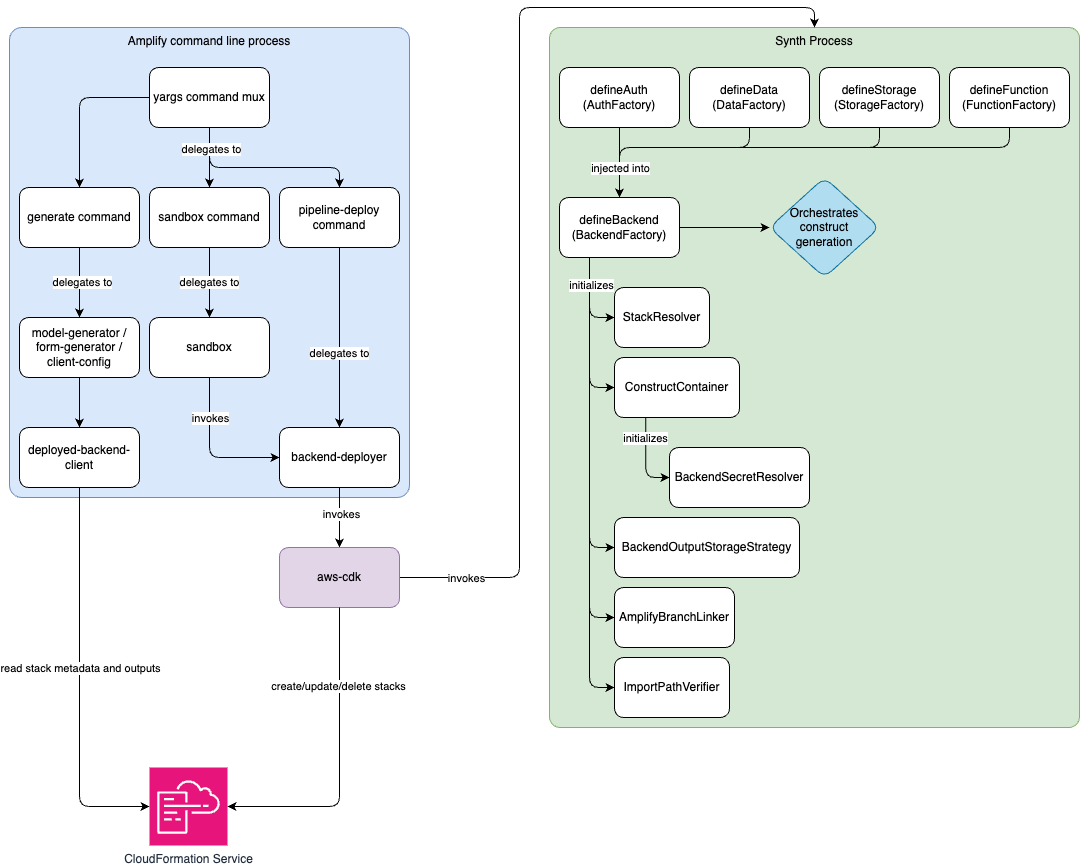

The diagram above was exported from draw.io. Its source (the exported page's mxGraphModel, read from the mxfile embedded in the PNG):
<mxGraphModel dx="2234" dy="1474" grid="1" gridSize="10" guides="1" tooltips="1" connect="1" arrows="1" fold="1" page="1" pageScale="1" pageWidth="850" pageHeight="1100" math="0" shadow="0">
  <root>
    <mxCell id="0" />
    <mxCell id="1" parent="0" />
    <mxCell id="o1zLM-c9jcwJ2t2nIWAD-1" value="Amplify command line process" style="rounded=1;whiteSpace=wrap;html=1;horizontal=1;verticalAlign=top;arcSize=3;fillColor=#dae8fc;strokeColor=#6c8ebf;" parent="1" vertex="1">
      <mxGeometry x="40" y="60" width="400" height="470" as="geometry" />
    </mxCell>
    <mxCell id="o1zLM-c9jcwJ2t2nIWAD-2" value="Synth Process" style="rounded=1;whiteSpace=wrap;html=1;horizontal=1;verticalAlign=top;arcSize=2;fillColor=#d5e8d4;strokeColor=#82b366;" parent="1" vertex="1">
      <mxGeometry x="580" y="60" width="530" height="700" as="geometry" />
    </mxCell>
    <mxCell id="fRIXYkDwwqxRphOTURl1-39" style="edgeStyle=orthogonalEdgeStyle;shape=connector;rounded=1;orthogonalLoop=1;jettySize=auto;html=1;entryX=0.5;entryY=0;entryDx=0;entryDy=0;labelBackgroundColor=default;strokeColor=default;align=center;verticalAlign=middle;fontFamily=Helvetica;fontSize=11;fontColor=default;endArrow=classic;" parent="1" source="fRIXYkDwwqxRphOTURl1-1" target="fRIXYkDwwqxRphOTURl1-2" edge="1">
      <mxGeometry relative="1" as="geometry">
        <Array as="points">
          <mxPoint x="240" y="210" />
          <mxPoint x="240" y="210" />
        </Array>
      </mxGeometry>
    </mxCell>
    <mxCell id="fRIXYkDwwqxRphOTURl1-40" style="edgeStyle=orthogonalEdgeStyle;shape=connector;rounded=1;orthogonalLoop=1;jettySize=auto;html=1;entryX=0.5;entryY=0;entryDx=0;entryDy=0;labelBackgroundColor=default;strokeColor=default;align=center;verticalAlign=middle;fontFamily=Helvetica;fontSize=11;fontColor=default;endArrow=classic;" parent="1" source="fRIXYkDwwqxRphOTURl1-1" target="fRIXYkDwwqxRphOTURl1-4" edge="1">
      <mxGeometry relative="1" as="geometry" />
    </mxCell>
    <mxCell id="fRIXYkDwwqxRphOTURl1-41" style="edgeStyle=orthogonalEdgeStyle;shape=connector;rounded=1;orthogonalLoop=1;jettySize=auto;html=1;labelBackgroundColor=default;strokeColor=default;align=center;verticalAlign=middle;fontFamily=Helvetica;fontSize=11;fontColor=default;endArrow=classic;" parent="1" source="fRIXYkDwwqxRphOTURl1-1" target="fRIXYkDwwqxRphOTURl1-5" edge="1">
      <mxGeometry relative="1" as="geometry">
        <Array as="points">
          <mxPoint x="240" y="200" />
          <mxPoint x="370" y="200" />
        </Array>
      </mxGeometry>
    </mxCell>
    <mxCell id="fRIXYkDwwqxRphOTURl1-42" value="delegates to" style="edgeLabel;html=1;align=center;verticalAlign=middle;resizable=0;points=[];fontSize=11;fontFamily=Helvetica;fontColor=default;" parent="fRIXYkDwwqxRphOTURl1-41" vertex="1" connectable="0">
      <mxGeometry x="-0.7789" y="1" relative="1" as="geometry">
        <mxPoint as="offset" />
      </mxGeometry>
    </mxCell>
    <mxCell id="fRIXYkDwwqxRphOTURl1-1" value="yargs command mux" style="rounded=1;whiteSpace=wrap;html=1;" parent="1" vertex="1">
      <mxGeometry x="180" y="100" width="120" height="60" as="geometry" />
    </mxCell>
    <mxCell id="fRIXYkDwwqxRphOTURl1-43" style="edgeStyle=orthogonalEdgeStyle;shape=connector;rounded=1;orthogonalLoop=1;jettySize=auto;html=1;entryX=0.5;entryY=0;entryDx=0;entryDy=0;labelBackgroundColor=default;strokeColor=default;align=center;verticalAlign=middle;fontFamily=Helvetica;fontSize=11;fontColor=default;endArrow=classic;" parent="1" source="fRIXYkDwwqxRphOTURl1-2" target="fRIXYkDwwqxRphOTURl1-6" edge="1">
      <mxGeometry relative="1" as="geometry" />
    </mxCell>
    <mxCell id="fRIXYkDwwqxRphOTURl1-44" value="delegates to" style="edgeLabel;html=1;align=center;verticalAlign=middle;resizable=0;points=[];fontSize=11;fontFamily=Helvetica;fontColor=default;" parent="fRIXYkDwwqxRphOTURl1-43" vertex="1" connectable="0">
      <mxGeometry x="-0.0286" y="-1" relative="1" as="geometry">
        <mxPoint as="offset" />
      </mxGeometry>
    </mxCell>
    <mxCell id="fRIXYkDwwqxRphOTURl1-2" value="sandbox command" style="rounded=1;whiteSpace=wrap;html=1;" parent="1" vertex="1">
      <mxGeometry x="180" y="220" width="120" height="60" as="geometry" />
    </mxCell>
    <mxCell id="fRIXYkDwwqxRphOTURl1-45" style="edgeStyle=orthogonalEdgeStyle;shape=connector;rounded=1;orthogonalLoop=1;jettySize=auto;html=1;labelBackgroundColor=default;strokeColor=default;align=center;verticalAlign=middle;fontFamily=Helvetica;fontSize=11;fontColor=default;endArrow=classic;" parent="1" source="fRIXYkDwwqxRphOTURl1-4" target="fRIXYkDwwqxRphOTURl1-7" edge="1">
      <mxGeometry relative="1" as="geometry" />
    </mxCell>
    <mxCell id="fRIXYkDwwqxRphOTURl1-46" value="delegates to" style="edgeLabel;html=1;align=center;verticalAlign=middle;resizable=0;points=[];fontSize=11;fontFamily=Helvetica;fontColor=default;" parent="fRIXYkDwwqxRphOTURl1-45" vertex="1" connectable="0">
      <mxGeometry x="-0.0286" y="2" relative="1" as="geometry">
        <mxPoint as="offset" />
      </mxGeometry>
    </mxCell>
    <mxCell id="fRIXYkDwwqxRphOTURl1-4" value="generate command" style="rounded=1;whiteSpace=wrap;html=1;" parent="1" vertex="1">
      <mxGeometry x="50" y="220" width="120" height="60" as="geometry" />
    </mxCell>
    <mxCell id="fRIXYkDwwqxRphOTURl1-47" style="edgeStyle=orthogonalEdgeStyle;shape=connector;rounded=1;orthogonalLoop=1;jettySize=auto;html=1;entryX=0.5;entryY=0;entryDx=0;entryDy=0;labelBackgroundColor=default;strokeColor=default;align=center;verticalAlign=middle;fontFamily=Helvetica;fontSize=11;fontColor=default;endArrow=classic;" parent="1" source="fRIXYkDwwqxRphOTURl1-5" target="fRIXYkDwwqxRphOTURl1-8" edge="1">
      <mxGeometry relative="1" as="geometry" />
    </mxCell>
    <mxCell id="fRIXYkDwwqxRphOTURl1-48" value="delegates to" style="edgeLabel;html=1;align=center;verticalAlign=middle;resizable=0;points=[];fontSize=11;fontFamily=Helvetica;fontColor=default;" parent="fRIXYkDwwqxRphOTURl1-47" vertex="1" connectable="0">
      <mxGeometry x="0.1667" y="-1" relative="1" as="geometry">
        <mxPoint as="offset" />
      </mxGeometry>
    </mxCell>
    <mxCell id="fRIXYkDwwqxRphOTURl1-5" value="pipeline-deploy command" style="rounded=1;whiteSpace=wrap;html=1;" parent="1" vertex="1">
      <mxGeometry x="310" y="220" width="120" height="60" as="geometry" />
    </mxCell>
    <mxCell id="fRIXYkDwwqxRphOTURl1-49" style="edgeStyle=orthogonalEdgeStyle;shape=connector;rounded=1;orthogonalLoop=1;jettySize=auto;html=1;entryX=0;entryY=0.5;entryDx=0;entryDy=0;labelBackgroundColor=default;strokeColor=default;align=center;verticalAlign=middle;fontFamily=Helvetica;fontSize=11;fontColor=default;endArrow=classic;" parent="1" source="fRIXYkDwwqxRphOTURl1-6" target="fRIXYkDwwqxRphOTURl1-8" edge="1">
      <mxGeometry relative="1" as="geometry">
        <Array as="points">
          <mxPoint x="240" y="490" />
        </Array>
      </mxGeometry>
    </mxCell>
    <mxCell id="fRIXYkDwwqxRphOTURl1-50" value="invokes" style="edgeLabel;html=1;align=center;verticalAlign=middle;resizable=0;points=[];fontSize=11;fontFamily=Helvetica;fontColor=default;" parent="fRIXYkDwwqxRphOTURl1-49" vertex="1" connectable="0">
      <mxGeometry x="0.1" relative="1" as="geometry">
        <mxPoint x="-3" y="-40" as="offset" />
      </mxGeometry>
    </mxCell>
    <mxCell id="fRIXYkDwwqxRphOTURl1-6" value="sandbox" style="rounded=1;whiteSpace=wrap;html=1;" parent="1" vertex="1">
      <mxGeometry x="180" y="350" width="120" height="60" as="geometry" />
    </mxCell>
    <mxCell id="fRIXYkDwwqxRphOTURl1-54" value="" style="edgeStyle=orthogonalEdgeStyle;shape=connector;rounded=1;orthogonalLoop=1;jettySize=auto;html=1;labelBackgroundColor=default;strokeColor=default;align=center;verticalAlign=middle;fontFamily=Helvetica;fontSize=11;fontColor=default;endArrow=classic;" parent="1" source="fRIXYkDwwqxRphOTURl1-7" target="fRIXYkDwwqxRphOTURl1-53" edge="1">
      <mxGeometry relative="1" as="geometry" />
    </mxCell>
    <mxCell id="fRIXYkDwwqxRphOTURl1-7" value="model-generator / form-generator / client-config" style="rounded=1;whiteSpace=wrap;html=1;" parent="1" vertex="1">
      <mxGeometry x="50" y="350" width="120" height="60" as="geometry" />
    </mxCell>
    <mxCell id="fRIXYkDwwqxRphOTURl1-51" style="edgeStyle=orthogonalEdgeStyle;shape=connector;rounded=1;orthogonalLoop=1;jettySize=auto;html=1;entryX=0.5;entryY=0;entryDx=0;entryDy=0;labelBackgroundColor=default;strokeColor=default;align=center;verticalAlign=middle;fontFamily=Helvetica;fontSize=11;fontColor=default;endArrow=classic;exitX=1;exitY=0.5;exitDx=0;exitDy=0;" parent="1" source="fRIXYkDwwqxRphOTURl1-61" target="o1zLM-c9jcwJ2t2nIWAD-2" edge="1">
      <mxGeometry relative="1" as="geometry">
        <Array as="points">
          <mxPoint x="550" y="610" />
          <mxPoint x="550" y="40" />
          <mxPoint x="845" y="40" />
        </Array>
      </mxGeometry>
    </mxCell>
    <mxCell id="fRIXYkDwwqxRphOTURl1-52" value="invokes" style="edgeLabel;html=1;align=center;verticalAlign=middle;resizable=0;points=[];fontSize=11;fontFamily=Helvetica;fontColor=default;" parent="fRIXYkDwwqxRphOTURl1-51" vertex="1" connectable="0">
      <mxGeometry x="-0.9006" y="-1" relative="1" as="geometry">
        <mxPoint x="16" y="-1" as="offset" />
      </mxGeometry>
    </mxCell>
    <mxCell id="fRIXYkDwwqxRphOTURl1-62" style="edgeStyle=orthogonalEdgeStyle;shape=connector;rounded=1;orthogonalLoop=1;jettySize=auto;html=1;labelBackgroundColor=default;strokeColor=default;align=center;verticalAlign=middle;fontFamily=Helvetica;fontSize=11;fontColor=default;endArrow=classic;" parent="1" source="fRIXYkDwwqxRphOTURl1-8" target="fRIXYkDwwqxRphOTURl1-61" edge="1">
      <mxGeometry relative="1" as="geometry" />
    </mxCell>
    <mxCell id="fRIXYkDwwqxRphOTURl1-63" value="invokes" style="edgeLabel;html=1;align=center;verticalAlign=middle;resizable=0;points=[];fontSize=11;fontFamily=Helvetica;fontColor=default;" parent="fRIXYkDwwqxRphOTURl1-62" vertex="1" connectable="0">
      <mxGeometry x="-0.15" y="1" relative="1" as="geometry">
        <mxPoint as="offset" />
      </mxGeometry>
    </mxCell>
    <mxCell id="fRIXYkDwwqxRphOTURl1-8" value="backend-deployer" style="rounded=1;whiteSpace=wrap;html=1;" parent="1" vertex="1">
      <mxGeometry x="310" y="460" width="120" height="60" as="geometry" />
    </mxCell>
    <mxCell id="fRIXYkDwwqxRphOTURl1-25" style="edgeStyle=orthogonalEdgeStyle;rounded=1;orthogonalLoop=1;jettySize=auto;html=1;exitX=0.25;exitY=1;exitDx=0;exitDy=0;entryX=0;entryY=0.5;entryDx=0;entryDy=0;" parent="1" source="fRIXYkDwwqxRphOTURl1-9" target="fRIXYkDwwqxRphOTURl1-10" edge="1">
      <mxGeometry relative="1" as="geometry" />
    </mxCell>
    <mxCell id="fRIXYkDwwqxRphOTURl1-26" style="edgeStyle=orthogonalEdgeStyle;shape=connector;rounded=1;orthogonalLoop=1;jettySize=auto;html=1;entryX=0;entryY=0.5;entryDx=0;entryDy=0;labelBackgroundColor=default;strokeColor=default;align=center;verticalAlign=middle;fontFamily=Helvetica;fontSize=11;fontColor=default;endArrow=classic;exitX=0.25;exitY=1;exitDx=0;exitDy=0;" parent="1" source="fRIXYkDwwqxRphOTURl1-9" target="fRIXYkDwwqxRphOTURl1-11" edge="1">
      <mxGeometry relative="1" as="geometry" />
    </mxCell>
    <mxCell id="fRIXYkDwwqxRphOTURl1-27" style="edgeStyle=orthogonalEdgeStyle;shape=connector;rounded=1;orthogonalLoop=1;jettySize=auto;html=1;entryX=0;entryY=0.5;entryDx=0;entryDy=0;labelBackgroundColor=default;strokeColor=default;align=center;verticalAlign=middle;fontFamily=Helvetica;fontSize=11;fontColor=default;endArrow=classic;exitX=0.25;exitY=1;exitDx=0;exitDy=0;" parent="1" source="fRIXYkDwwqxRphOTURl1-9" target="fRIXYkDwwqxRphOTURl1-12" edge="1">
      <mxGeometry relative="1" as="geometry" />
    </mxCell>
    <mxCell id="fRIXYkDwwqxRphOTURl1-28" style="edgeStyle=orthogonalEdgeStyle;shape=connector;rounded=1;orthogonalLoop=1;jettySize=auto;html=1;entryX=0;entryY=0.5;entryDx=0;entryDy=0;labelBackgroundColor=default;strokeColor=default;align=center;verticalAlign=middle;fontFamily=Helvetica;fontSize=11;fontColor=default;endArrow=classic;exitX=0.25;exitY=1;exitDx=0;exitDy=0;" parent="1" source="fRIXYkDwwqxRphOTURl1-9" target="fRIXYkDwwqxRphOTURl1-13" edge="1">
      <mxGeometry relative="1" as="geometry" />
    </mxCell>
    <mxCell id="fRIXYkDwwqxRphOTURl1-29" style="edgeStyle=orthogonalEdgeStyle;shape=connector;rounded=1;orthogonalLoop=1;jettySize=auto;html=1;entryX=0;entryY=0.5;entryDx=0;entryDy=0;labelBackgroundColor=default;strokeColor=default;align=center;verticalAlign=middle;fontFamily=Helvetica;fontSize=11;fontColor=default;endArrow=classic;exitX=0.25;exitY=1;exitDx=0;exitDy=0;" parent="1" source="fRIXYkDwwqxRphOTURl1-9" target="fRIXYkDwwqxRphOTURl1-14" edge="1">
      <mxGeometry relative="1" as="geometry" />
    </mxCell>
    <mxCell id="fRIXYkDwwqxRphOTURl1-30" value="initializes" style="edgeLabel;html=1;align=center;verticalAlign=middle;resizable=0;points=[];fontSize=11;fontFamily=Helvetica;fontColor=default;" parent="fRIXYkDwwqxRphOTURl1-29" vertex="1" connectable="0">
      <mxGeometry x="-0.8526" y="1" relative="1" as="geometry">
        <mxPoint y="-7" as="offset" />
      </mxGeometry>
    </mxCell>
    <mxCell id="YIjbR7bLvFs0SKoJvdBE-2" value="" style="edgeStyle=orthogonalEdgeStyle;shape=connector;rounded=1;orthogonalLoop=1;jettySize=auto;html=1;labelBackgroundColor=default;strokeColor=default;align=center;verticalAlign=middle;fontFamily=Helvetica;fontSize=11;fontColor=default;endArrow=classic;" parent="1" source="fRIXYkDwwqxRphOTURl1-9" target="YIjbR7bLvFs0SKoJvdBE-1" edge="1">
      <mxGeometry relative="1" as="geometry" />
    </mxCell>
    <mxCell id="fRIXYkDwwqxRphOTURl1-9" value="defineBackend&lt;br&gt;(BackendFactory)" style="rounded=1;whiteSpace=wrap;html=1;" parent="1" vertex="1">
      <mxGeometry x="590" y="230" width="120" height="60" as="geometry" />
    </mxCell>
    <mxCell id="fRIXYkDwwqxRphOTURl1-10" value="StackResolver" style="rounded=1;whiteSpace=wrap;html=1;" parent="1" vertex="1">
      <mxGeometry x="645" y="320" width="95" height="60" as="geometry" />
    </mxCell>
    <mxCell id="fRIXYkDwwqxRphOTURl1-37" style="edgeStyle=orthogonalEdgeStyle;shape=connector;rounded=1;orthogonalLoop=1;jettySize=auto;html=1;entryX=0;entryY=0.5;entryDx=0;entryDy=0;labelBackgroundColor=default;strokeColor=default;align=center;verticalAlign=middle;fontFamily=Helvetica;fontSize=11;fontColor=default;endArrow=classic;exitX=0.25;exitY=1;exitDx=0;exitDy=0;" parent="1" source="fRIXYkDwwqxRphOTURl1-11" target="fRIXYkDwwqxRphOTURl1-36" edge="1">
      <mxGeometry relative="1" as="geometry" />
    </mxCell>
    <mxCell id="fRIXYkDwwqxRphOTURl1-38" value="initializes" style="edgeLabel;html=1;align=center;verticalAlign=middle;resizable=0;points=[];fontSize=11;fontFamily=Helvetica;fontColor=default;" parent="fRIXYkDwwqxRphOTURl1-37" vertex="1" connectable="0">
      <mxGeometry x="-0.5122" y="-1" relative="1" as="geometry">
        <mxPoint as="offset" />
      </mxGeometry>
    </mxCell>
    <mxCell id="fRIXYkDwwqxRphOTURl1-11" value="ConstructContainer" style="rounded=1;whiteSpace=wrap;html=1;" parent="1" vertex="1">
      <mxGeometry x="645" y="390" width="125" height="60" as="geometry" />
    </mxCell>
    <mxCell id="fRIXYkDwwqxRphOTURl1-12" value="BackendOutputStorageStrategy" style="rounded=1;whiteSpace=wrap;html=1;" parent="1" vertex="1">
      <mxGeometry x="645" y="550" width="185" height="60" as="geometry" />
    </mxCell>
    <mxCell id="fRIXYkDwwqxRphOTURl1-13" value="AmplifyBranchLinker" style="rounded=1;whiteSpace=wrap;html=1;" parent="1" vertex="1">
      <mxGeometry x="645" y="620" width="120" height="60" as="geometry" />
    </mxCell>
    <mxCell id="fRIXYkDwwqxRphOTURl1-14" value="ImportPathVerifier" style="rounded=1;whiteSpace=wrap;html=1;" parent="1" vertex="1">
      <mxGeometry x="645" y="690" width="115" height="60" as="geometry" />
    </mxCell>
    <mxCell id="fRIXYkDwwqxRphOTURl1-19" style="edgeStyle=orthogonalEdgeStyle;rounded=0;orthogonalLoop=1;jettySize=auto;html=1;curved=1;" parent="1" source="fRIXYkDwwqxRphOTURl1-15" target="fRIXYkDwwqxRphOTURl1-9" edge="1">
      <mxGeometry relative="1" as="geometry" />
    </mxCell>
    <mxCell id="fRIXYkDwwqxRphOTURl1-15" value="defineAuth&lt;br&gt;(AuthFactory)" style="rounded=1;whiteSpace=wrap;html=1;" parent="1" vertex="1">
      <mxGeometry x="590" y="100" width="120" height="60" as="geometry" />
    </mxCell>
    <mxCell id="fRIXYkDwwqxRphOTURl1-21" style="edgeStyle=orthogonalEdgeStyle;rounded=1;orthogonalLoop=1;jettySize=auto;html=1;exitX=0.5;exitY=1;exitDx=0;exitDy=0;" parent="1" source="fRIXYkDwwqxRphOTURl1-16" target="fRIXYkDwwqxRphOTURl1-9" edge="1">
      <mxGeometry relative="1" as="geometry">
        <Array as="points">
          <mxPoint x="780" y="180" />
          <mxPoint x="650" y="180" />
        </Array>
      </mxGeometry>
    </mxCell>
    <mxCell id="fRIXYkDwwqxRphOTURl1-16" value="defineData&lt;br&gt;(DataFactory)" style="rounded=1;whiteSpace=wrap;html=1;" parent="1" vertex="1">
      <mxGeometry x="720" y="100" width="120" height="60" as="geometry" />
    </mxCell>
    <mxCell id="fRIXYkDwwqxRphOTURl1-22" style="edgeStyle=orthogonalEdgeStyle;rounded=1;orthogonalLoop=1;jettySize=auto;html=1;exitX=0.5;exitY=1;exitDx=0;exitDy=0;" parent="1" source="fRIXYkDwwqxRphOTURl1-17" target="fRIXYkDwwqxRphOTURl1-9" edge="1">
      <mxGeometry relative="1" as="geometry">
        <Array as="points">
          <mxPoint x="910" y="180" />
          <mxPoint x="650" y="180" />
        </Array>
      </mxGeometry>
    </mxCell>
    <mxCell id="fRIXYkDwwqxRphOTURl1-17" value="defineStorage&lt;br&gt;(StorageFactory)" style="rounded=1;whiteSpace=wrap;html=1;" parent="1" vertex="1">
      <mxGeometry x="850" y="100" width="120" height="60" as="geometry" />
    </mxCell>
    <mxCell id="fRIXYkDwwqxRphOTURl1-23" style="edgeStyle=orthogonalEdgeStyle;rounded=1;orthogonalLoop=1;jettySize=auto;html=1;exitX=0.5;exitY=1;exitDx=0;exitDy=0;" parent="1" source="fRIXYkDwwqxRphOTURl1-18" target="fRIXYkDwwqxRphOTURl1-9" edge="1">
      <mxGeometry relative="1" as="geometry">
        <mxPoint x="1040" y="130" as="sourcePoint" />
        <mxPoint x="650" y="220" as="targetPoint" />
        <Array as="points">
          <mxPoint x="1040" y="180" />
          <mxPoint x="650" y="180" />
        </Array>
      </mxGeometry>
    </mxCell>
    <mxCell id="fRIXYkDwwqxRphOTURl1-24" value="injected into" style="edgeLabel;html=1;align=center;verticalAlign=middle;resizable=0;points=[];" parent="fRIXYkDwwqxRphOTURl1-23" vertex="1" connectable="0">
      <mxGeometry x="0.8696" relative="1" as="geometry">
        <mxPoint as="offset" />
      </mxGeometry>
    </mxCell>
    <mxCell id="fRIXYkDwwqxRphOTURl1-18" value="defineFunction&lt;br&gt;(FunctionFactory)" style="rounded=1;whiteSpace=wrap;html=1;" parent="1" vertex="1">
      <mxGeometry x="980" y="100" width="120" height="60" as="geometry" />
    </mxCell>
    <mxCell id="fRIXYkDwwqxRphOTURl1-36" value="BackendSecretResolver" style="rounded=1;whiteSpace=wrap;html=1;" parent="1" vertex="1">
      <mxGeometry x="700" y="480" width="140" height="60" as="geometry" />
    </mxCell>
    <mxCell id="fRIXYkDwwqxRphOTURl1-53" value="deployed-backend-client" style="whiteSpace=wrap;html=1;rounded=1;" parent="1" vertex="1">
      <mxGeometry x="50" y="460" width="120" height="60" as="geometry" />
    </mxCell>
    <mxCell id="fRIXYkDwwqxRphOTURl1-57" value="CloudFormation Service" style="sketch=0;points=[[0,0,0],[0.25,0,0],[0.5,0,0],[0.75,0,0],[1,0,0],[0,1,0],[0.25,1,0],[0.5,1,0],[0.75,1,0],[1,1,0],[0,0.25,0],[0,0.5,0],[0,0.75,0],[1,0.25,0],[1,0.5,0],[1,0.75,0]];points=[[0,0,0],[0.25,0,0],[0.5,0,0],[0.75,0,0],[1,0,0],[0,1,0],[0.25,1,0],[0.5,1,0],[0.75,1,0],[1,1,0],[0,0.25,0],[0,0.5,0],[0,0.75,0],[1,0.25,0],[1,0.5,0],[1,0.75,0]];outlineConnect=0;fontColor=#232F3E;fillColor=#E7157B;strokeColor=#ffffff;dashed=0;verticalLabelPosition=bottom;verticalAlign=top;align=center;html=1;fontSize=12;fontStyle=0;aspect=fixed;shape=mxgraph.aws4.resourceIcon;resIcon=mxgraph.aws4.cloudformation;fontFamily=Helvetica;" parent="1" vertex="1">
      <mxGeometry x="180" y="800" width="78" height="78" as="geometry" />
    </mxCell>
    <mxCell id="fRIXYkDwwqxRphOTURl1-58" style="edgeStyle=orthogonalEdgeStyle;shape=connector;rounded=1;orthogonalLoop=1;jettySize=auto;html=1;entryX=0;entryY=0.5;entryDx=0;entryDy=0;entryPerimeter=0;labelBackgroundColor=default;strokeColor=default;align=center;verticalAlign=middle;fontFamily=Helvetica;fontSize=11;fontColor=default;endArrow=classic;" parent="1" source="fRIXYkDwwqxRphOTURl1-53" target="fRIXYkDwwqxRphOTURl1-57" edge="1">
      <mxGeometry relative="1" as="geometry">
        <Array as="points">
          <mxPoint x="110" y="839" />
        </Array>
      </mxGeometry>
    </mxCell>
    <mxCell id="fRIXYkDwwqxRphOTURl1-59" value="read stack metadata and outputs" style="edgeLabel;html=1;align=center;verticalAlign=middle;resizable=0;points=[];fontSize=11;fontFamily=Helvetica;fontColor=default;" parent="fRIXYkDwwqxRphOTURl1-58" vertex="1" connectable="0">
      <mxGeometry x="-0.4036" y="-1" relative="1" as="geometry">
        <mxPoint x="1" y="64" as="offset" />
      </mxGeometry>
    </mxCell>
    <mxCell id="fRIXYkDwwqxRphOTURl1-61" value="aws-cdk" style="rounded=1;whiteSpace=wrap;html=1;fillColor=#e1d5e7;strokeColor=#9673a6;" parent="1" vertex="1">
      <mxGeometry x="310" y="580" width="120" height="60" as="geometry" />
    </mxCell>
    <mxCell id="fRIXYkDwwqxRphOTURl1-64" style="edgeStyle=orthogonalEdgeStyle;shape=connector;rounded=1;orthogonalLoop=1;jettySize=auto;html=1;entryX=1;entryY=0.5;entryDx=0;entryDy=0;entryPerimeter=0;labelBackgroundColor=default;strokeColor=default;align=center;verticalAlign=middle;fontFamily=Helvetica;fontSize=11;fontColor=default;endArrow=classic;" parent="1" source="fRIXYkDwwqxRphOTURl1-61" target="fRIXYkDwwqxRphOTURl1-57" edge="1">
      <mxGeometry relative="1" as="geometry">
        <Array as="points">
          <mxPoint x="370" y="839" />
        </Array>
      </mxGeometry>
    </mxCell>
    <mxCell id="fRIXYkDwwqxRphOTURl1-65" value="create/update/delete stacks" style="edgeLabel;html=1;align=center;verticalAlign=middle;resizable=0;points=[];fontSize=11;fontFamily=Helvetica;fontColor=default;" parent="fRIXYkDwwqxRphOTURl1-64" vertex="1" connectable="0">
      <mxGeometry x="-0.4985" y="-2" relative="1" as="geometry">
        <mxPoint as="offset" />
      </mxGeometry>
    </mxCell>
    <mxCell id="YIjbR7bLvFs0SKoJvdBE-1" value="Orchestrates construct generation" style="rhombus;whiteSpace=wrap;html=1;rounded=1;fillColor=#b1ddf0;strokeColor=#10739e;" parent="1" vertex="1">
      <mxGeometry x="800" y="210" width="110" height="100" as="geometry" />
    </mxCell>
  </root>
</mxGraphModel>